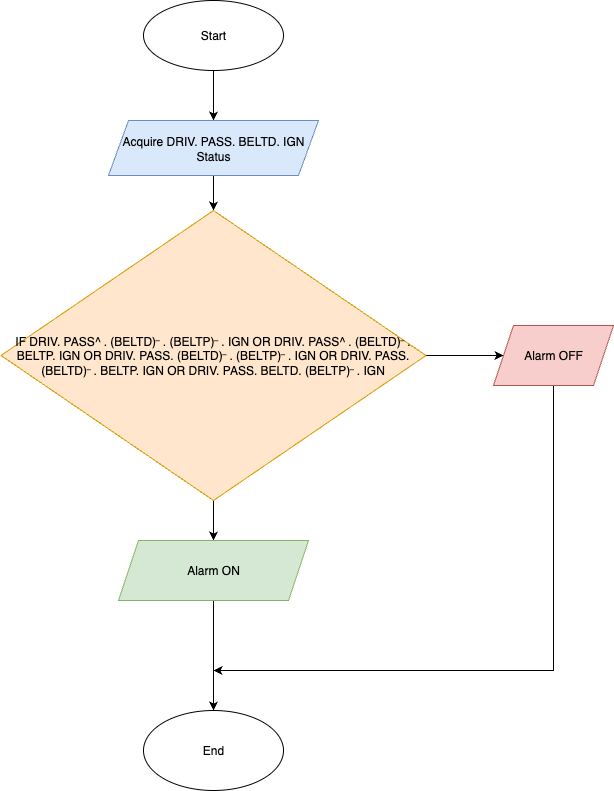

The diagram above was exported from draw.io. Its source (the exported page's mxGraphModel, read from the mxfile embedded in the PNG):
<mxGraphModel dx="3818" dy="2349" grid="1" gridSize="10" guides="1" tooltips="1" connect="1" arrows="1" fold="1" page="1" pageScale="1" pageWidth="850" pageHeight="1100" math="0" shadow="0">
  <root>
    <mxCell id="0" />
    <mxCell id="1" parent="0" />
    <mxCell id="9s3ZFiaKRl-8Dj1XQi9s-3" value="" style="edgeStyle=orthogonalEdgeStyle;rounded=0;orthogonalLoop=1;jettySize=auto;html=1;" parent="1" source="9s3ZFiaKRl-8Dj1XQi9s-1" target="9s3ZFiaKRl-8Dj1XQi9s-2" edge="1">
      <mxGeometry relative="1" as="geometry" />
    </mxCell>
    <mxCell id="9s3ZFiaKRl-8Dj1XQi9s-1" value="Start" style="ellipse;whiteSpace=wrap;html=1;" parent="1" vertex="1">
      <mxGeometry x="-750" y="-560" width="140" height="70" as="geometry" />
    </mxCell>
    <mxCell id="9s3ZFiaKRl-8Dj1XQi9s-5" value="" style="edgeStyle=orthogonalEdgeStyle;rounded=0;orthogonalLoop=1;jettySize=auto;html=1;" parent="1" source="9s3ZFiaKRl-8Dj1XQi9s-2" target="9s3ZFiaKRl-8Dj1XQi9s-4" edge="1">
      <mxGeometry relative="1" as="geometry" />
    </mxCell>
    <mxCell id="9s3ZFiaKRl-8Dj1XQi9s-2" value="Acquire DRIV. PASS. BELTD. IGN Status" style="shape=parallelogram;perimeter=parallelogramPerimeter;whiteSpace=wrap;html=1;fixedSize=1;fillColor=#dae8fc;strokeColor=#6c8ebf;" parent="1" vertex="1">
      <mxGeometry x="-785" y="-440" width="210" height="55" as="geometry" />
    </mxCell>
    <mxCell id="9s3ZFiaKRl-8Dj1XQi9s-7" value="" style="edgeStyle=orthogonalEdgeStyle;rounded=0;orthogonalLoop=1;jettySize=auto;html=1;" parent="1" source="9s3ZFiaKRl-8Dj1XQi9s-4" target="9s3ZFiaKRl-8Dj1XQi9s-6" edge="1">
      <mxGeometry relative="1" as="geometry" />
    </mxCell>
    <mxCell id="9s3ZFiaKRl-8Dj1XQi9s-9" value="" style="edgeStyle=orthogonalEdgeStyle;rounded=0;orthogonalLoop=1;jettySize=auto;html=1;" parent="1" source="9s3ZFiaKRl-8Dj1XQi9s-4" target="9s3ZFiaKRl-8Dj1XQi9s-8" edge="1">
      <mxGeometry relative="1" as="geometry" />
    </mxCell>
    <mxCell id="9s3ZFiaKRl-8Dj1XQi9s-4" value="IF&amp;nbsp;DRIV. PASS^ . (BELTD) ̅ . (BELTP) ̅ . IGN OR DRIV. PASS^ . (BELTD) ̅ . BELTP. IGN OR DRIV. PASS. (BELTD) ̅ . (BELTP) ̅ . IGN OR DRIV. PASS. (BELTD) ̅ . BELTP. IGN OR DRIV. PASS. BELTD. (BELTP) ̅ . IGN" style="rhombus;whiteSpace=wrap;html=1;fillColor=#ffe6cc;strokeColor=#d79b00;" parent="1" vertex="1">
      <mxGeometry x="-892.5" y="-350" width="425" height="290" as="geometry" />
    </mxCell>
    <mxCell id="9s3ZFiaKRl-8Dj1XQi9s-11" value="" style="edgeStyle=orthogonalEdgeStyle;rounded=0;orthogonalLoop=1;jettySize=auto;html=1;" parent="1" source="9s3ZFiaKRl-8Dj1XQi9s-6" target="9s3ZFiaKRl-8Dj1XQi9s-10" edge="1">
      <mxGeometry relative="1" as="geometry" />
    </mxCell>
    <mxCell id="9s3ZFiaKRl-8Dj1XQi9s-6" value="Alarm ON" style="shape=parallelogram;perimeter=parallelogramPerimeter;whiteSpace=wrap;html=1;fixedSize=1;fillColor=#d5e8d4;strokeColor=#82b366;" parent="1" vertex="1">
      <mxGeometry x="-775" y="-20" width="190" height="60" as="geometry" />
    </mxCell>
    <mxCell id="9s3ZFiaKRl-8Dj1XQi9s-12" style="edgeStyle=orthogonalEdgeStyle;rounded=0;orthogonalLoop=1;jettySize=auto;html=1;" parent="1" source="9s3ZFiaKRl-8Dj1XQi9s-8" edge="1">
      <mxGeometry relative="1" as="geometry">
        <mxPoint x="-680" y="110" as="targetPoint" />
        <Array as="points">
          <mxPoint x="-340" y="110" />
        </Array>
      </mxGeometry>
    </mxCell>
    <mxCell id="9s3ZFiaKRl-8Dj1XQi9s-8" value="Alarm OFF" style="shape=parallelogram;perimeter=parallelogramPerimeter;whiteSpace=wrap;html=1;fixedSize=1;fillColor=#f8cecc;strokeColor=#b85450;" parent="1" vertex="1">
      <mxGeometry x="-400" y="-235" width="120" height="60" as="geometry" />
    </mxCell>
    <mxCell id="9s3ZFiaKRl-8Dj1XQi9s-10" value="End" style="ellipse;whiteSpace=wrap;html=1;" parent="1" vertex="1">
      <mxGeometry x="-750" y="150" width="140" height="80" as="geometry" />
    </mxCell>
  </root>
</mxGraphModel>